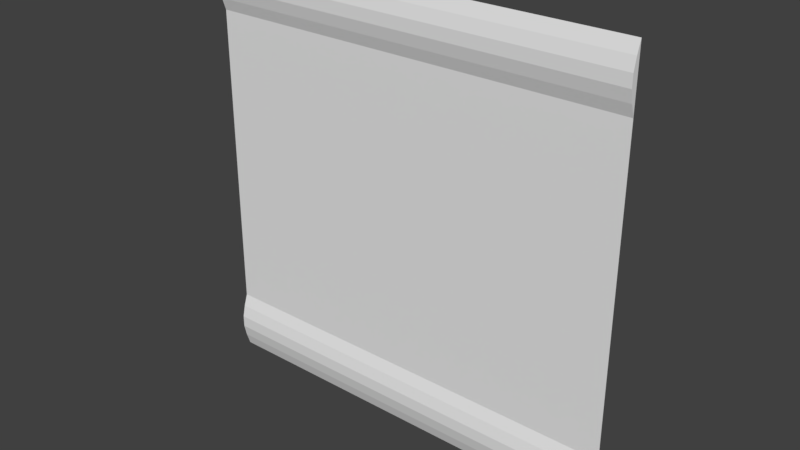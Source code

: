 # Source: maint2_2.blend  (saved by Blender 2.78.0; exported with 4.5.12 LTS)
import bpy
from mathutils import Matrix  # noqa: F401  (used for matrix-valued properties, if any)

bpy.ops.wm.read_factory_settings(use_empty=True)
scene = bpy.context.scene
scene.name = 'Scene'

# ---- collections
col_collection_1 = bpy.data.collections.new('Collection 1'); scene.collection.children.link(col_collection_1)

# ---- materials (node trees are filled in below, after node groups)
mat_maint2_2 = bpy.data.materials.new('maint2_2')
mat_maint2_2.alpha_threshold = 0.0
mat_maint2_2.use_transparent_shadow = False
mat_maint2_2.roughness = 0.5

# ---- material node trees

# ---- world
world_world = bpy.data.worlds.new('World'); scene.world = world_world
world_world.color = (0.05088, 0.05088, 0.05088)
world_world.use_sun_shadow = False
world_world.sun_shadow_jitter_overblur = 0.0
world_world.cycles.sampling_method = 'MANUAL'

# ---- meshes
me_maint2_2 = bpy.data.meshes.new('maint2_2')
me_maint2_2.from_pydata([(-1.28, 1.28, -1.28), (1.28, 1.28, -1.28), (-1.28, 1.28, 1.28), (1.28, 1.28, 1.28), (-1.28, 1.28, -0.9211), (1.28, 1.28, -0.9211), (1.28, 1.28, 0.9235), (-1.28, 1.28, 0.9235), (1.28, 1.256, 0.9948), (1.28, 1.24, 1.066), (1.28, 1.24, 1.137), (1.28, 1.256, 1.209), (-1.28, 1.256, 1.209), (-1.28, 1.24, 1.137), (-1.28, 1.24, 1.066), (-1.28, 1.256, 0.9948), (-1.28, 1.256, -0.9929), (-1.28, 1.24, -1.065), (-1.28, 1.24, -1.136), (-1.28, 1.256, -1.208), (1.28, 1.256, -1.208), (1.28, 1.24, -1.136), (1.28, 1.24, -1.065), (1.28, 1.256, -0.9929)], [], [(12, 11, 3, 2), (16, 23, 5, 4), (4, 5, 6, 7), (7, 6, 8, 15), (15, 8, 9, 14), (14, 9, 10, 13), (13, 10, 11, 12), (0, 1, 20, 19), (19, 20, 21, 18), (18, 21, 22, 17), (17, 22, 23, 16), (11, 10, 9, 8, 6, 3), (23, 22, 21, 20, 1, 5), (19, 18, 17, 16, 4, 0), (15, 14, 13, 12, 2, 7)])
_uv = me_maint2_2.uv_layers.new(name='UVMap')
_uv.uv.foreach_set('vector', [0.0, 0.9721, 1.0, 0.9721, 1.0, 1.0, 0.0, 1.0, 0.0, 0.1121, 1.0, 0.1121, 1.0, 0.1402, 0.0, 0.1402, 0.0, 0.1402, 1.0, 0.1402, 1.0, 0.8607, 0.0, 0.8607, 0.0, 0.8607, 1.0, 0.8607, 1.0, 0.8886, 0.0, 0.8886, 0.0, 0.8886, 1.0, 0.8886, 1.0, 0.9164, 0.0, 0.9164, 0.0, 0.9164, 1.0, 0.9164, 1.0, 0.9443, 0.0, 0.9443, 0.0, 0.9443, 1.0, 0.9443, 1.0, 0.9721, 0.0, 0.9721, 0.0, 0.0, 1.0, 0.0, 1.0, 0.02804, 0.0, 0.02804, 0.0, 0.02804, 1.0, 0.02804, 1.0, 0.05607, 0.0, 0.05607, 0.0, 0.05607, 1.0, 0.05607, 1.0, 0.08411, 0.0, 0.08411, 0.0, 0.08411, 1.0, 0.08411, 1.0, 0.1121, 0.0, 0.1121, 1.0, 0.9721, 1.0, 0.9443, 1.0, 0.9164, 1.0, 0.8886, 1.0, 0.8607, 1.0, 1.0, 1.0, 0.1121, 1.0, 0.08411, 1.0, 0.05607, 1.0, 0.02804, 1.0, 0.0, 1.0, 0.1402, 0.0, 0.02804, 0.0, 0.05607, 0.0, 0.08411, 0.0, 0.1121, 0.0, 0.1402, 0.0, 0.0, 0.0, 0.8886, 0.0, 0.9164, 0.0, 0.9443, 0.0, 0.9721, 0.0, 1.0, 0.0, 0.8607])
me_maint2_2.materials.append(mat_maint2_2)
me_maint2_2.use_remesh_preserve_volume = False
me_maint2_2.use_remesh_preserve_attributes = False
me_maint2_2.use_mirror_vertex_groups = False
me_maint2_2.update()

# ---- objects
ob_maint2_2_mesh = bpy.data.objects.new('maint2_2_mesh', me_maint2_2)

# ---- transforms, parenting, visibility, modifiers, constraints
ob_maint2_2_mesh.location = (0.0, 0.0, 0.0)
ob_maint2_2_mesh.lineart.crease_threshold = 0.0

# ---- collection membership
col_collection_1.objects.link(ob_maint2_2_mesh)

# ---- scene / render settings (as saved in the file)
scene.frame_start = 1; scene.frame_end = 2; scene.frame_set(1)
scene.render.engine = 'BLENDER_EEVEE_NEXT'
scene.render.resolution_percentage = 50
scene.render.dither_intensity = 0.0
scene.cycles.use_denoising = False
scene.cycles.samples = 128
scene.cycles.sampling_pattern = 'TABULATED_SOBOL'
scene.cycles.light_sampling_threshold = 0.0
scene.cycles.use_adaptive_sampling = False
scene.cycles.use_light_tree = False
scene.cycles.blur_glossy = 0.0
scene.cycles.sample_clamp_indirect = 0.0
scene.view_settings.view_transform = 'Standard'
bpy.context.view_layer.update()

# ---- added for rendering (the .blend has no active camera and no usable light): camera, sun
cam_auto = bpy.data.cameras.new('AutoCamera')
cam_auto.lens = 50.0
cam_auto.sensor_width = 36.0
cam_auto.clip_end = 1000.0
ob_auto_camera = bpy.data.objects.new('AutoCamera', cam_auto)
scene.collection.objects.link(ob_auto_camera)
ob_auto_camera.location = (3.34987, -2.75985, 2.6799)
ob_auto_camera.rotation_euler = (1.09748, -7.21219e-08, 0.694738)
scene.camera = ob_auto_camera
light_auto_sun = bpy.data.lights.new('AutoSun', 'SUN')
light_auto_sun.energy = 3.0
light_auto_sun.angle = 0.0523599
ob_auto_sun = bpy.data.objects.new('AutoSun', light_auto_sun)
scene.collection.objects.link(ob_auto_sun)
ob_auto_sun.rotation_euler = (0.872665, 0.174533, 0.523599)
bpy.context.view_layer.update()
